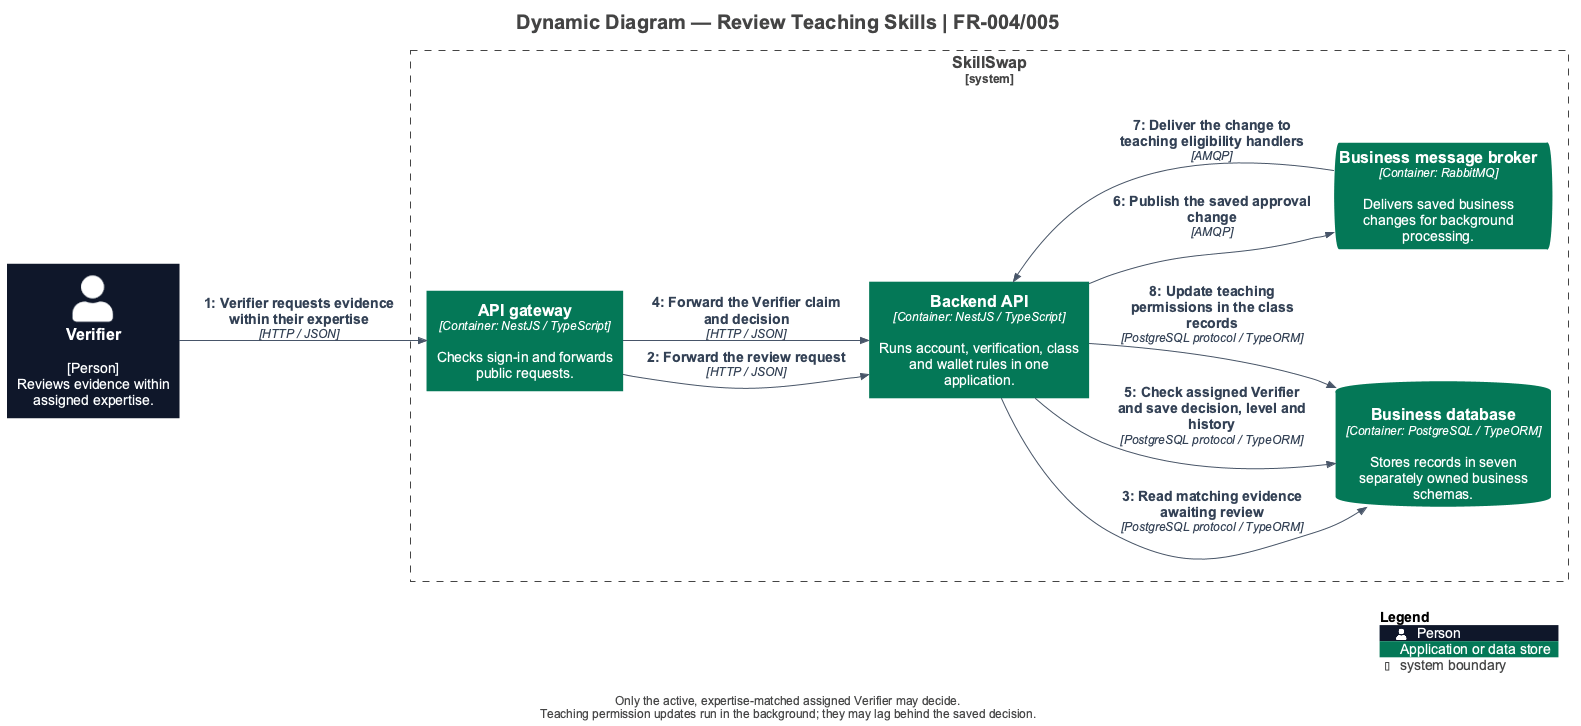

The diagram above was rendered by PlantUML. Its source (embedded in the PNG):
@startuml
title Dynamic Diagram — Review Teaching Skills | FR-004/005

set separator none
left to right direction

<style>
  root {
    BackgroundColor: #ffffff
    FontColor: #444444
  }
</style>

!include <C4/C4>
!include <C4/C4_Context>
!include <C4/C4_Container>

' Presentation only: model elements and relationships come from workspace.dsl.
skinparam defaultFontName Arial
skinparam defaultFontSize 14
skinparam shadowing false
skinparam nodesep 35
skinparam ranksep 45
skinparam footerFontSize 12
skinparam titleFontSize 20
UpdateElementStyle("person", $bgColor="#0F172A", $fontColor="#FFFFFF", $borderColor="#0F172A", $legendText="Person")
UpdateElementStyle("system", $bgColor="#047857", $fontColor="#FFFFFF", $borderColor="#047857", $legendText="Software system in scope")
UpdateElementStyle("external_system", $bgColor="#64748B", $fontColor="#FFFFFF", $borderColor="#64748B", $legendText="Supporting software system")
UpdateElementStyle("container", $bgColor="#047857", $fontColor="#FFFFFF", $borderColor="#047857", $legendText="Application or data store")
UpdateRelStyle($lineColor="#475569", $textColor="#334155")
AddElementTag("Demo", $bgColor="#F1F5F9", $fontColor="#0F172A", $borderColor="#64748B", $legendText="Demonstration client (local booking data)")

System_Boundary("SkillSwap_boundary", "SkillSwap", $tags="") {
  Container(SkillSwap.APIgateway, "API gateway", $techn="Container: NestJS / TypeScript", $descr="Checks sign-in and forwards public requests.", $tags="", $link="")
  Container(SkillSwap.BackendAPI, "Backend API", $techn="Container: NestJS / TypeScript", $descr="Runs account, verification, class and wallet rules in one application.", $tags="", $link="")
  ContainerDb(SkillSwap.Businessdatabase, "Business database", $techn="Container: PostgreSQL / TypeORM", $descr="Stores records in seven separately owned business schemas.", $tags="", $link="")
  ContainerQueue(SkillSwap.Businessmessagebroker, "Business message broker", $techn="Container: RabbitMQ", $descr="Delivers saved business changes for background processing.", $tags="", $link="")
}

Person(Verifier, "Verifier", $descr="[Person]\nReviews evidence within assigned expertise.", $tags="", $link="")

Rel(Verifier, SkillSwap.APIgateway, "1: Verifier requests evidence within their expertise", $techn="HTTP / JSON", $tags="", $link="")
Rel(SkillSwap.APIgateway, SkillSwap.BackendAPI, "2: Forward the review request", $techn="HTTP / JSON", $tags="", $link="")
Rel(SkillSwap.BackendAPI, SkillSwap.Businessdatabase, "3: Read matching evidence awaiting review", $techn="PostgreSQL protocol / TypeORM", $tags="", $link="")
Rel(SkillSwap.APIgateway, SkillSwap.BackendAPI, "4: Forward the Verifier claim and decision", $techn="HTTP / JSON", $tags="", $link="")
Rel(SkillSwap.BackendAPI, SkillSwap.Businessdatabase, "5: Check assigned Verifier and save decision, level and history", $techn="PostgreSQL protocol / TypeORM", $tags="", $link="")
Rel(SkillSwap.BackendAPI, SkillSwap.Businessmessagebroker, "6: Publish the saved approval change", $techn="AMQP", $tags="", $link="")
Rel(SkillSwap.Businessmessagebroker, SkillSwap.BackendAPI, "7: Deliver the change to teaching eligibility handlers", $techn="AMQP", $tags="", $link="")
Rel(SkillSwap.BackendAPI, SkillSwap.Businessdatabase, "8: Update teaching permissions in the class records", $techn="PostgreSQL protocol / TypeORM", $tags="", $link="")

SHOW_LEGEND()
footer Only the active, expertise-matched assigned Verifier may decide.\nTeaching permission updates run in the background; they may lag behind the saved decision.
@enduml